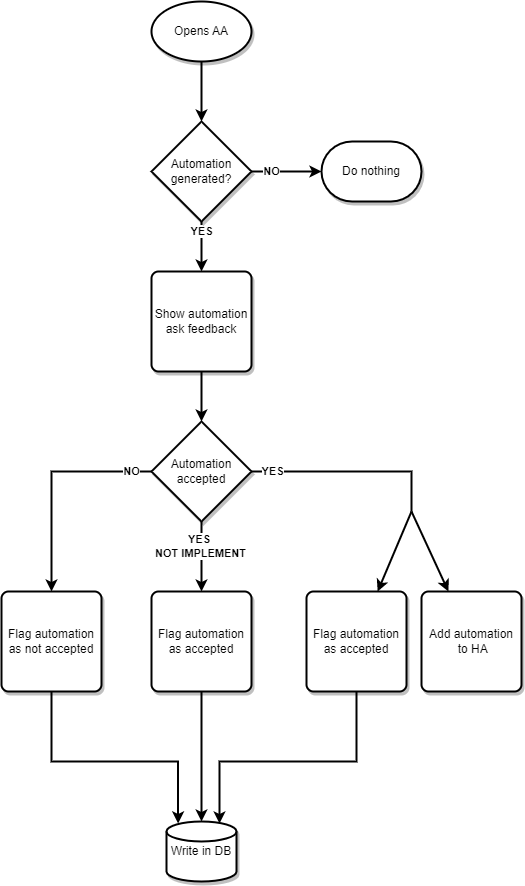

The diagram above was exported from draw.io. Its source (the exported page's mxGraphModel, read from the mxfile embedded in the PNG):
<mxGraphModel dx="692" dy="738" grid="1" gridSize="10" guides="1" tooltips="1" connect="1" arrows="1" fold="1" page="1" pageScale="1" pageWidth="827" pageHeight="1169" math="0" shadow="0">
  <root>
    <mxCell id="WIyWlLk6GJQsqaUBKTNV-0" />
    <mxCell id="WIyWlLk6GJQsqaUBKTNV-1" parent="WIyWlLk6GJQsqaUBKTNV-0" />
    <mxCell id="sSz4Z6vmgi8B4q0rHPUY-9" style="edgeStyle=orthogonalEdgeStyle;rounded=0;orthogonalLoop=1;jettySize=auto;html=1;entryX=0.5;entryY=0;entryDx=0;entryDy=0;entryPerimeter=0;strokeWidth=2;" edge="1" parent="WIyWlLk6GJQsqaUBKTNV-1" source="sSz4Z6vmgi8B4q0rHPUY-0" target="sSz4Z6vmgi8B4q0rHPUY-5">
      <mxGeometry relative="1" as="geometry" />
    </mxCell>
    <mxCell id="sSz4Z6vmgi8B4q0rHPUY-0" value="Opens AA&lt;br&gt;" style="strokeWidth=2;html=1;shape=mxgraph.flowchart.start_1;whiteSpace=wrap;shadow=1;" vertex="1" parent="WIyWlLk6GJQsqaUBKTNV-1">
      <mxGeometry x="200" y="40" width="100" height="60" as="geometry" />
    </mxCell>
    <mxCell id="sSz4Z6vmgi8B4q0rHPUY-11" value="YES" style="edgeStyle=orthogonalEdgeStyle;rounded=0;orthogonalLoop=1;jettySize=auto;html=1;strokeWidth=2;fontStyle=1" edge="1" parent="WIyWlLk6GJQsqaUBKTNV-1" source="sSz4Z6vmgi8B4q0rHPUY-5" target="sSz4Z6vmgi8B4q0rHPUY-6">
      <mxGeometry x="-0.6" relative="1" as="geometry">
        <mxPoint as="offset" />
      </mxGeometry>
    </mxCell>
    <mxCell id="sSz4Z6vmgi8B4q0rHPUY-36" style="edgeStyle=orthogonalEdgeStyle;rounded=0;orthogonalLoop=1;jettySize=auto;html=1;strokeWidth=2;" edge="1" parent="WIyWlLk6GJQsqaUBKTNV-1" source="sSz4Z6vmgi8B4q0rHPUY-5" target="sSz4Z6vmgi8B4q0rHPUY-35">
      <mxGeometry relative="1" as="geometry" />
    </mxCell>
    <mxCell id="sSz4Z6vmgi8B4q0rHPUY-37" value="NO" style="edgeLabel;html=1;align=center;verticalAlign=middle;resizable=0;points=[];fontStyle=1" vertex="1" connectable="0" parent="sSz4Z6vmgi8B4q0rHPUY-36">
      <mxGeometry x="-0.2985" y="1" relative="1" as="geometry">
        <mxPoint x="-5" y="1" as="offset" />
      </mxGeometry>
    </mxCell>
    <mxCell id="sSz4Z6vmgi8B4q0rHPUY-5" value="Automation generated?" style="strokeWidth=2;html=1;shape=mxgraph.flowchart.decision;whiteSpace=wrap;shadow=1;" vertex="1" parent="WIyWlLk6GJQsqaUBKTNV-1">
      <mxGeometry x="200" y="160" width="100" height="100" as="geometry" />
    </mxCell>
    <mxCell id="sSz4Z6vmgi8B4q0rHPUY-12" style="edgeStyle=orthogonalEdgeStyle;rounded=0;orthogonalLoop=1;jettySize=auto;html=1;entryX=0.5;entryY=0;entryDx=0;entryDy=0;entryPerimeter=0;strokeWidth=2;" edge="1" parent="WIyWlLk6GJQsqaUBKTNV-1" source="sSz4Z6vmgi8B4q0rHPUY-6" target="sSz4Z6vmgi8B4q0rHPUY-7">
      <mxGeometry relative="1" as="geometry" />
    </mxCell>
    <mxCell id="sSz4Z6vmgi8B4q0rHPUY-6" value="Show automation&lt;br&gt;ask feedback" style="rounded=1;whiteSpace=wrap;html=1;absoluteArcSize=1;arcSize=14;strokeWidth=2;shadow=1;" vertex="1" parent="WIyWlLk6GJQsqaUBKTNV-1">
      <mxGeometry x="200" y="310" width="100" height="100" as="geometry" />
    </mxCell>
    <mxCell id="sSz4Z6vmgi8B4q0rHPUY-14" style="edgeStyle=orthogonalEdgeStyle;rounded=0;orthogonalLoop=1;jettySize=auto;html=1;strokeWidth=2;" edge="1" parent="WIyWlLk6GJQsqaUBKTNV-1" target="sSz4Z6vmgi8B4q0rHPUY-13">
      <mxGeometry relative="1" as="geometry">
        <mxPoint x="250" y="560" as="sourcePoint" />
      </mxGeometry>
    </mxCell>
    <mxCell id="sSz4Z6vmgi8B4q0rHPUY-15" value="YES&amp;nbsp;&lt;br&gt;NOT IMPLEMENT" style="edgeLabel;html=1;align=center;verticalAlign=middle;resizable=0;points=[];fontStyle=1" vertex="1" connectable="0" parent="sSz4Z6vmgi8B4q0rHPUY-14">
      <mxGeometry x="-0.2926" y="-1" relative="1" as="geometry">
        <mxPoint as="offset" />
      </mxGeometry>
    </mxCell>
    <mxCell id="sSz4Z6vmgi8B4q0rHPUY-18" style="edgeStyle=orthogonalEdgeStyle;rounded=0;orthogonalLoop=1;jettySize=auto;html=1;strokeWidth=2;" edge="1" parent="WIyWlLk6GJQsqaUBKTNV-1" source="sSz4Z6vmgi8B4q0rHPUY-7" target="sSz4Z6vmgi8B4q0rHPUY-16">
      <mxGeometry relative="1" as="geometry" />
    </mxCell>
    <mxCell id="sSz4Z6vmgi8B4q0rHPUY-20" value="NO" style="edgeLabel;html=1;align=center;verticalAlign=middle;resizable=0;points=[];fontStyle=1" vertex="1" connectable="0" parent="sSz4Z6vmgi8B4q0rHPUY-18">
      <mxGeometry x="-0.7404" y="2" relative="1" as="geometry">
        <mxPoint x="8" y="-2" as="offset" />
      </mxGeometry>
    </mxCell>
    <mxCell id="sSz4Z6vmgi8B4q0rHPUY-19" style="edgeStyle=orthogonalEdgeStyle;rounded=0;orthogonalLoop=1;jettySize=auto;html=1;strokeWidth=2;endArrow=none;endFill=0;" edge="1" parent="WIyWlLk6GJQsqaUBKTNV-1" source="sSz4Z6vmgi8B4q0rHPUY-7">
      <mxGeometry relative="1" as="geometry">
        <mxPoint x="460" y="550" as="targetPoint" />
        <Array as="points">
          <mxPoint x="460" y="510" />
          <mxPoint x="460" y="550" />
        </Array>
      </mxGeometry>
    </mxCell>
    <mxCell id="sSz4Z6vmgi8B4q0rHPUY-21" value="YES" style="edgeLabel;html=1;align=center;verticalAlign=middle;resizable=0;points=[];fontStyle=1" vertex="1" connectable="0" parent="sSz4Z6vmgi8B4q0rHPUY-19">
      <mxGeometry x="-0.6765" relative="1" as="geometry">
        <mxPoint x="-12" as="offset" />
      </mxGeometry>
    </mxCell>
    <mxCell id="sSz4Z6vmgi8B4q0rHPUY-7" value="Automation accepted" style="strokeWidth=2;html=1;shape=mxgraph.flowchart.decision;whiteSpace=wrap;shadow=1;" vertex="1" parent="WIyWlLk6GJQsqaUBKTNV-1">
      <mxGeometry x="200" y="460" width="100" height="100" as="geometry" />
    </mxCell>
    <mxCell id="sSz4Z6vmgi8B4q0rHPUY-24" style="edgeStyle=orthogonalEdgeStyle;rounded=0;orthogonalLoop=1;jettySize=auto;html=1;entryX=0.5;entryY=0;entryDx=0;entryDy=0;entryPerimeter=0;strokeWidth=2;" edge="1" parent="WIyWlLk6GJQsqaUBKTNV-1" source="sSz4Z6vmgi8B4q0rHPUY-13" target="sSz4Z6vmgi8B4q0rHPUY-23">
      <mxGeometry relative="1" as="geometry" />
    </mxCell>
    <mxCell id="sSz4Z6vmgi8B4q0rHPUY-13" value="Flag automation as accepted" style="rounded=1;whiteSpace=wrap;html=1;absoluteArcSize=1;arcSize=14;strokeWidth=2;shadow=1;" vertex="1" parent="WIyWlLk6GJQsqaUBKTNV-1">
      <mxGeometry x="200" y="630" width="100" height="100" as="geometry" />
    </mxCell>
    <mxCell id="sSz4Z6vmgi8B4q0rHPUY-40" style="edgeStyle=orthogonalEdgeStyle;rounded=0;orthogonalLoop=1;jettySize=auto;html=1;entryX=0.166;entryY=0.033;entryDx=0;entryDy=0;entryPerimeter=0;strokeWidth=2;" edge="1" parent="WIyWlLk6GJQsqaUBKTNV-1" source="sSz4Z6vmgi8B4q0rHPUY-16" target="sSz4Z6vmgi8B4q0rHPUY-23">
      <mxGeometry relative="1" as="geometry">
        <Array as="points">
          <mxPoint x="100" y="800" />
          <mxPoint x="227" y="800" />
        </Array>
      </mxGeometry>
    </mxCell>
    <mxCell id="sSz4Z6vmgi8B4q0rHPUY-16" value="Flag automation as not accepted" style="rounded=1;whiteSpace=wrap;html=1;absoluteArcSize=1;arcSize=14;strokeWidth=2;shadow=1;" vertex="1" parent="WIyWlLk6GJQsqaUBKTNV-1">
      <mxGeometry x="50" y="630" width="100" height="100" as="geometry" />
    </mxCell>
    <mxCell id="sSz4Z6vmgi8B4q0rHPUY-23" value="Write in DB" style="strokeWidth=2;html=1;shape=mxgraph.flowchart.database;whiteSpace=wrap;shadow=1;" vertex="1" parent="WIyWlLk6GJQsqaUBKTNV-1">
      <mxGeometry x="215" y="860" width="70" height="60" as="geometry" />
    </mxCell>
    <mxCell id="sSz4Z6vmgi8B4q0rHPUY-38" style="rounded=0;orthogonalLoop=1;jettySize=auto;html=1;endArrow=none;endFill=0;startArrow=classic;startFill=1;strokeWidth=2;" edge="1" parent="WIyWlLk6GJQsqaUBKTNV-1" source="sSz4Z6vmgi8B4q0rHPUY-30">
      <mxGeometry relative="1" as="geometry">
        <mxPoint x="460" y="550" as="targetPoint" />
      </mxGeometry>
    </mxCell>
    <mxCell id="sSz4Z6vmgi8B4q0rHPUY-41" style="edgeStyle=orthogonalEdgeStyle;rounded=0;orthogonalLoop=1;jettySize=auto;html=1;entryX=0.757;entryY=0.033;entryDx=0;entryDy=0;entryPerimeter=0;strokeWidth=2;" edge="1" parent="WIyWlLk6GJQsqaUBKTNV-1" source="sSz4Z6vmgi8B4q0rHPUY-30" target="sSz4Z6vmgi8B4q0rHPUY-23">
      <mxGeometry relative="1" as="geometry">
        <Array as="points">
          <mxPoint x="405" y="800" />
          <mxPoint x="268" y="800" />
        </Array>
      </mxGeometry>
    </mxCell>
    <mxCell id="sSz4Z6vmgi8B4q0rHPUY-30" value="Flag automation as accepted" style="rounded=1;whiteSpace=wrap;html=1;absoluteArcSize=1;arcSize=14;strokeWidth=2;shadow=1;" vertex="1" parent="WIyWlLk6GJQsqaUBKTNV-1">
      <mxGeometry x="355" y="630" width="100" height="100" as="geometry" />
    </mxCell>
    <mxCell id="sSz4Z6vmgi8B4q0rHPUY-39" style="rounded=0;orthogonalLoop=1;jettySize=auto;html=1;strokeWidth=2;startArrow=classic;startFill=1;endArrow=none;endFill=0;" edge="1" parent="WIyWlLk6GJQsqaUBKTNV-1" source="sSz4Z6vmgi8B4q0rHPUY-33">
      <mxGeometry relative="1" as="geometry">
        <mxPoint x="460" y="550" as="targetPoint" />
      </mxGeometry>
    </mxCell>
    <mxCell id="sSz4Z6vmgi8B4q0rHPUY-33" value="Add automation&lt;br&gt;&amp;nbsp;to HA" style="rounded=1;whiteSpace=wrap;html=1;absoluteArcSize=1;arcSize=14;strokeWidth=2;shadow=1;" vertex="1" parent="WIyWlLk6GJQsqaUBKTNV-1">
      <mxGeometry x="470" y="630" width="100" height="100" as="geometry" />
    </mxCell>
    <mxCell id="sSz4Z6vmgi8B4q0rHPUY-35" value="Do nothing" style="strokeWidth=2;html=1;shape=mxgraph.flowchart.terminator;whiteSpace=wrap;shadow=1;" vertex="1" parent="WIyWlLk6GJQsqaUBKTNV-1">
      <mxGeometry x="370" y="180" width="100" height="60" as="geometry" />
    </mxCell>
  </root>
</mxGraphModel>